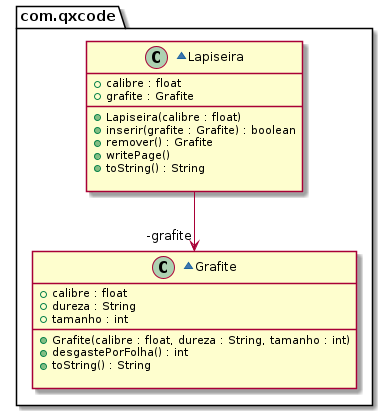

The diagram above was rendered by PlantUML. Its source (embedded in the PNG):
@startuml
package com.qxcode {
  ~class Grafite {
    + calibre : float
    + dureza : String
    + tamanho : int
    __
    + Grafite(calibre : float, dureza : String, tamanho : int)
    + desgastePorFolha() : int
    + toString() : String

  }
  ~class Lapiseira {
    + calibre : float
    + grafite : Grafite
    __
    + Lapiseira(calibre : float)
    + inserir(grafite : Grafite) : boolean
    + remover() : Grafite
    + writePage()
    + toString() : String

  }
}
Lapiseira -->  "-grafite" Grafite
@enduml